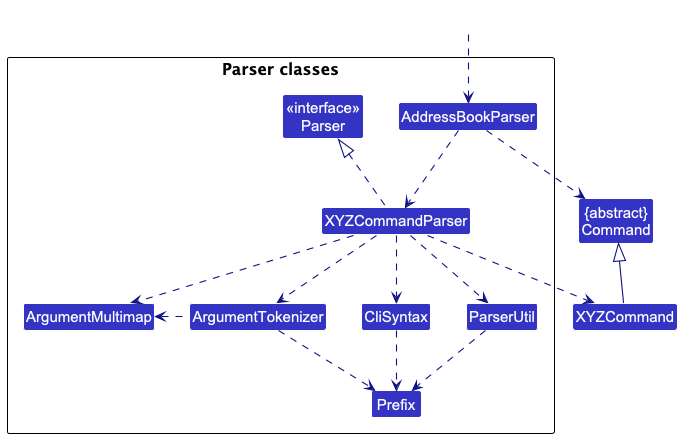

The diagram above was rendered by PlantUML. Its source (embedded in the PNG):
@startuml
!include style.puml
skinparam arrowThickness 1.1
skinparam arrowColor LOGIC_COLOR_T4
skinparam classBackgroundColor LOGIC_COLOR

Class "{abstract}\nCommand" as Command
Class XYZCommand

package "Parser classes"{
Class "<<interface>>\nParser" as Parser
Class AddressBookParser
Class XYZCommandParser
Class CliSyntax
Class ParserUtil
Class ArgumentMultimap
Class ArgumentTokenizer
Class Prefix
}

Class HiddenOutside #FFFFFF
HiddenOutside ..> AddressBookParser

AddressBookParser .down.> XYZCommandParser

XYZCommandParser ..> XYZCommand
AddressBookParser ..> Command
XYZCommandParser .up.|> Parser
XYZCommandParser ..> ArgumentMultimap
XYZCommandParser ..> ArgumentTokenizer
ArgumentTokenizer .left.> ArgumentMultimap
XYZCommandParser ..> CliSyntax
CliSyntax ..> Prefix
XYZCommandParser ..> ParserUtil
ParserUtil .down.> Prefix
ArgumentTokenizer .down.> Prefix
XYZCommand -up-|> Command
@enduml